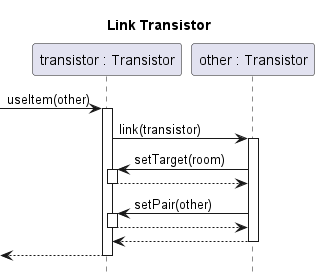

The diagram above was rendered by PlantUML. Its source (embedded in the PNG):
@startuml transistor-link

title Link Transistor
hide footbox
skinparam SequenceReferenceBackgroundColor white

participant "transistor : Transistor" as transistor
participant "other : Transistor" as other

[-> transistor ++: useItem(other)
	transistor -> other ++: link(transistor)
		other -> transistor ++: setTarget(room)
		return
		other -> transistor ++: setPair(other)
		return
	return
return

@enduml